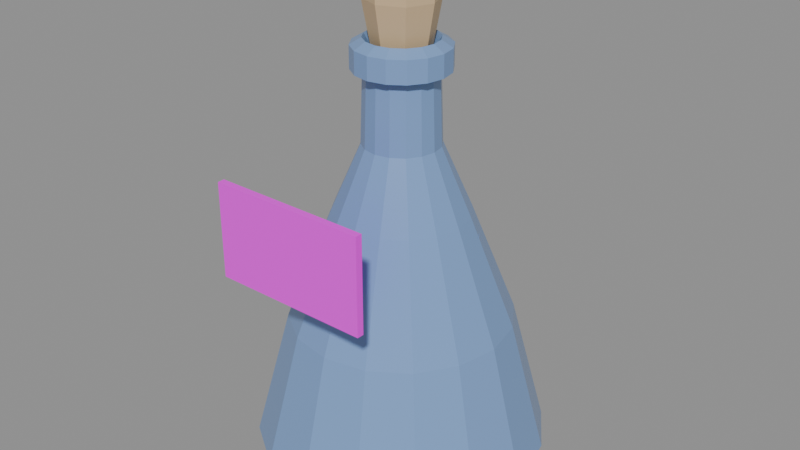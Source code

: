 # Source: hi_ether.blend  (saved by Blender 5.2.45; exported with 4.5.12 LTS)
import bpy
from mathutils import Matrix  # noqa: F401  (used for matrix-valued properties, if any)

bpy.ops.wm.read_factory_settings(use_empty=True)
scene = bpy.context.scene
scene.name = 'Scene'

# ---- images (referenced by path relative to the original .blend; pixels are not part of the script)
import os
ASSET_DIR = os.environ.get("B2B_ASSET_DIR", "")  # directory of the original .blend (textures are referenced by path, not embedded)
HERE = os.path.dirname(os.path.abspath(__file__))  # packed textures are extracted next to this script under _unpacked/

def load_image(name, relpath, width, height, colorspace="sRGB"):
    """Load a texture the original file referenced (path relative to the .blend, or extracted next to this script)."""
    p = next((c for c in (os.path.join(HERE, relpath), os.path.join(ASSET_DIR, relpath)) if relpath and os.path.exists(c)), "")
    if p:
        img = bpy.data.images.load(p, check_existing=True)
        img.name = name
    else:  # same state as the original file: an image datablock whose file is absent (Cycles renders it pink)
        img = bpy.data.images.new(name, width, height)
        img.source = "FILE"
        img.filepath = "//" + (relpath or name)
    img.colorspace_settings.name = colorspace
    return img
img_hi_ether_label_png = load_image('hi_ether_label.png', '_textures/hi_ether_label.png', 1024, 1024, 'sRGB')

# ---- materials (node trees are filled in below, after node groups)
mat_hi_ether_glass = bpy.data.materials.new('hi_ether_glass')
mat_hi_ether_glass.diffuse_color = (0.2, 0.34, 0.62, 1.0)
mat_hi_ether_liquid = bpy.data.materials.new('hi_ether_liquid')
mat_hi_ether_liquid.diffuse_color = (0.28, 0.5, 1.0, 1.0)
mat_hi_ether_label = bpy.data.materials.new('hi_ether_label')
mat_hi_ether_label.diffuse_color = (1.0, 1.0, 1.0, 1.0)
mat_hi_ether_cork = bpy.data.materials.new('hi_ether_cork')
mat_hi_ether_cork.diffuse_color = (0.62, 0.45, 0.26, 1.0)

# ---- material node trees
mat_hi_ether_glass.use_nodes = True; mat_hi_ether_glass.node_tree.nodes.clear()
_N = mat_hi_ether_glass.node_tree.nodes; _L = mat_hi_ether_glass.node_tree.links
n0 = _N.new('ShaderNodeBsdfPrincipled'); n0.name = 'Principled BSDF'; n0.location = (-200, 100)
n0.inputs[0].default_value = (0.2, 0.34, 0.62, 1.0)
n0.inputs[2].default_value = 0.25
n0.inputs[10].default_value = 0.005
n1 = _N.new('ShaderNodeOutputMaterial'); n1.name = 'Material Output'; n1.location = (200, 100)
_L.new(n0.outputs[0], n1.inputs[0])
n1.is_active_output = True
mat_hi_ether_liquid.use_nodes = True; mat_hi_ether_liquid.node_tree.nodes.clear()
_N = mat_hi_ether_liquid.node_tree.nodes; _L = mat_hi_ether_liquid.node_tree.links
n0 = _N.new('ShaderNodeBsdfPrincipled'); n0.name = 'Principled BSDF'; n0.location = (-200, 100)
n0.inputs[0].default_value = (0.28, 0.5, 1.0, 1.0)
n0.inputs[10].default_value = 0.005
n1 = _N.new('ShaderNodeOutputMaterial'); n1.name = 'Material Output'; n1.location = (200, 100)
_L.new(n0.outputs[0], n1.inputs[0])
n1.is_active_output = True
mat_hi_ether_label.use_nodes = True; mat_hi_ether_label.node_tree.nodes.clear()
_N = mat_hi_ether_label.node_tree.nodes; _L = mat_hi_ether_label.node_tree.links
n0 = _N.new('ShaderNodeBsdfPrincipled'); n0.name = 'Principled BSDF'; n0.location = (-200, 100)
n0.inputs[2].default_value = 0.55
n0.inputs[10].default_value = 0.005
n1 = _N.new('ShaderNodeOutputMaterial'); n1.name = 'Material Output'; n1.location = (200, 100)
n2 = _N.new('ShaderNodeTexImage'); n2.name = 'Image Texture'; n2.location = (0, 0)
n2.image = img_hi_ether_label_png
n2.interpolation = 'Closest'
_L.new(n0.outputs[0], n1.inputs[0])
_L.new(n2.outputs[0], n0.inputs[0])
n1.is_active_output = True
mat_hi_ether_cork.use_nodes = True; mat_hi_ether_cork.node_tree.nodes.clear()
_N = mat_hi_ether_cork.node_tree.nodes; _L = mat_hi_ether_cork.node_tree.links
n0 = _N.new('ShaderNodeBsdfPrincipled'); n0.name = 'Principled BSDF'; n0.location = (-200, 100)
n0.inputs[0].default_value = (0.62, 0.45, 0.26, 1.0)
n0.inputs[2].default_value = 0.55
n0.inputs[10].default_value = 0.005
n1 = _N.new('ShaderNodeOutputMaterial'); n1.name = 'Material Output'; n1.location = (200, 100)
_L.new(n0.outputs[0], n1.inputs[0])
n1.is_active_output = True

# ---- meshes
me_a_flask = bpy.data.meshes.new('A_Flask')
me_a_flask.from_pydata([(0.0, 0.0, 0.02), (0.589, 0.0, 0.019), (0.5442, 0.2254, 0.019), (0.4165, 0.4165, 0.019), (0.2254, 0.5442, 0.019), (3.607e-17, 0.589, 0.019), (-0.2254, 0.5442, 0.019), (-0.4165, 0.4165, 0.019), (-0.5442, 0.2254, 0.019), (-0.589, 7.213e-17, 0.019), (-0.5442, -0.2254, 0.019), (-0.4165, -0.4165, 0.019), (-0.2254, -0.5442, 0.019), (-1.082e-16, -0.589, 0.019), (0.2254, -0.5442, 0.019), (0.4165, -0.4165, 0.019), (0.5442, -0.2254, 0.019), (0.627, 0.0, 0.095), (0.5793, 0.2399, 0.095), (0.4434, 0.4434, 0.095), (0.2399, 0.5793, 0.095), (3.839e-17, 0.627, 0.095), (-0.2399, 0.5793, 0.095), (-0.4434, 0.4434, 0.095), (-0.5793, 0.2399, 0.095), (-0.627, 7.679e-17, 0.095), (-0.5793, -0.2399, 0.095), (-0.4434, -0.4434, 0.095), (-0.2399, -0.5793, 0.095), (-1.152e-16, -0.627, 0.095), (0.2399, -0.5793, 0.095), (0.4434, -0.4434, 0.095), (0.5793, -0.2399, 0.095), (0.475, 0.0, 0.665), (0.4388, 0.1818, 0.665), (0.3359, 0.3359, 0.665), (0.1818, 0.4388, 0.665), (2.909e-17, 0.475, 0.665), (-0.1818, 0.4388, 0.665), (-0.3359, 0.3359, 0.665), (-0.4388, 0.1818, 0.665), (-0.475, 5.817e-17, 0.665), (-0.4388, -0.1818, 0.665), (-0.3359, -0.3359, 0.665), (-0.1818, -0.4388, 0.665), (-8.726e-17, -0.475, 0.665), (0.1818, -0.4388, 0.665), (0.3359, -0.3359, 0.665), (0.4388, -0.1818, 0.665), (0.285, 0.0, 1.14), (0.2633, 0.1091, 1.14), (0.2015, 0.2015, 1.14), (0.1091, 0.2633, 1.14), (1.745e-17, 0.285, 1.14), (-0.1091, 0.2633, 1.14), (-0.2015, 0.2015, 1.14), (-0.2633, 0.1091, 1.14), (-0.285, 3.49e-17, 1.14), (-0.2633, -0.1091, 1.14), (-0.2015, -0.2015, 1.14), (-0.1091, -0.2633, 1.14), (-5.235e-17, -0.285, 1.14), (0.1091, -0.2633, 1.14), (0.2015, -0.2015, 1.14), (0.2633, -0.1091, 1.14), (0.1615, 0.0, 1.425), (0.1492, 0.0618, 1.425), (0.1142, 0.1142, 1.425), (0.0618, 0.1492, 1.425), (9.889e-18, 0.1615, 1.425), (-0.0618, 0.1492, 1.425), (-0.1142, 0.1142, 1.425), (-0.1492, 0.0618, 1.425), (-0.1615, 1.978e-17, 1.425), (-0.1492, -0.0618, 1.425), (-0.1142, -0.1142, 1.425), (-0.0618, -0.1492, 1.425), (-2.967e-17, -0.1615, 1.425), (0.0618, -0.1492, 1.425), (0.1142, -0.1142, 1.425), (0.1492, -0.0618, 1.425), (0.152, 0.0, 1.71), (0.1404, 0.05817, 1.71), (0.1075, 0.1075, 1.71), (0.05817, 0.1404, 1.71), (9.307e-18, 0.152, 1.71), (-0.05817, 0.1404, 1.71), (-0.1075, 0.1075, 1.71), (-0.1404, 0.05817, 1.71), (-0.152, 1.861e-17, 1.71), (-0.1404, -0.05817, 1.71), (-0.1075, -0.1075, 1.71), (-0.05817, -0.1404, 1.71), (-2.792e-17, -0.152, 1.71), (0.05817, -0.1404, 1.71), (0.1075, -0.1075, 1.71), (0.1404, -0.05817, 1.71), (0.1995, 0.0, 1.729), (0.1843, 0.07635, 1.729), (0.1411, 0.1411, 1.729), (0.07635, 0.1843, 1.729), (1.222e-17, 0.1995, 1.729), (-0.07635, 0.1843, 1.729), (-0.1411, 0.1411, 1.729), (-0.1843, 0.07635, 1.729), (-0.1995, 2.443e-17, 1.729), (-0.1843, -0.07635, 1.729), (-0.1411, -0.1411, 1.729), (-0.07635, -0.1843, 1.729), (-3.665e-17, -0.1995, 1.729), (0.07635, -0.1843, 1.729), (0.1411, -0.1411, 1.729), (0.1843, -0.07635, 1.729), (0.1995, 0.0, 1.824), (0.1843, 0.07635, 1.824), (0.1411, 0.1411, 1.824), (0.07635, 0.1843, 1.824), (1.222e-17, 0.1995, 1.824), (-0.07635, 0.1843, 1.824), (-0.1411, 0.1411, 1.824), (-0.1843, 0.07635, 1.824), (-0.1995, 2.443e-17, 1.824), (-0.1843, -0.07635, 1.824), (-0.1411, -0.1411, 1.824), (-0.07635, -0.1843, 1.824), (-3.665e-17, -0.1995, 1.824), (0.07635, -0.1843, 1.824), (0.1411, -0.1411, 1.824), (0.1843, -0.07635, 1.824), (0.152, 0.0, 1.852), (0.1404, 0.05817, 1.852), (0.1075, 0.1075, 1.852), (0.05817, 0.1404, 1.852), (9.307e-18, 0.152, 1.852), (-0.05817, 0.1404, 1.852), (-0.1075, 0.1075, 1.852), (-0.1404, 0.05817, 1.852), (-0.152, 1.861e-17, 1.852), (-0.1404, -0.05817, 1.852), (-0.1075, -0.1075, 1.852), (-0.05817, -0.1404, 1.852), (-2.792e-17, -0.152, 1.852), (0.05817, -0.1404, 1.852), (0.1075, -0.1075, 1.852), (0.1404, -0.05817, 1.852)], [], [(0, 2, 1), (0, 3, 2), (0, 4, 3), (0, 5, 4), (0, 6, 5), (0, 7, 6), (0, 8, 7), (0, 9, 8), (0, 10, 9), (0, 11, 10), (0, 12, 11), (0, 13, 12), (0, 14, 13), (0, 15, 14), (0, 16, 15), (0, 1, 16), (1, 2, 18, 17), (2, 3, 19, 18), (3, 4, 20, 19), (4, 5, 21, 20), (5, 6, 22, 21), (6, 7, 23, 22), (7, 8, 24, 23), (8, 9, 25, 24), (9, 10, 26, 25), (10, 11, 27, 26), (11, 12, 28, 27), (12, 13, 29, 28), (13, 14, 30, 29), (14, 15, 31, 30), (15, 16, 32, 31), (16, 1, 17, 32), (17, 18, 34, 33), (18, 19, 35, 34), (19, 20, 36, 35), (20, 21, 37, 36), (21, 22, 38, 37), (22, 23, 39, 38), (23, 24, 40, 39), (24, 25, 41, 40), (25, 26, 42, 41), (26, 27, 43, 42), (27, 28, 44, 43), (28, 29, 45, 44), (29, 30, 46, 45), (30, 31, 47, 46), (31, 32, 48, 47), (32, 17, 33, 48), (33, 34, 50, 49), (34, 35, 51, 50), (35, 36, 52, 51), (36, 37, 53, 52), (37, 38, 54, 53), (38, 39, 55, 54), (39, 40, 56, 55), (40, 41, 57, 56), (41, 42, 58, 57), (42, 43, 59, 58), (43, 44, 60, 59), (44, 45, 61, 60), (45, 46, 62, 61), (46, 47, 63, 62), (47, 48, 64, 63), (48, 33, 49, 64), (49, 50, 66, 65), (50, 51, 67, 66), (51, 52, 68, 67), (52, 53, 69, 68), (53, 54, 70, 69), (54, 55, 71, 70), (55, 56, 72, 71), (56, 57, 73, 72), (57, 58, 74, 73), (58, 59, 75, 74), (59, 60, 76, 75), (60, 61, 77, 76), (61, 62, 78, 77), (62, 63, 79, 78), (63, 64, 80, 79), (64, 49, 65, 80), (65, 66, 82, 81), (66, 67, 83, 82), (67, 68, 84, 83), (68, 69, 85, 84), (69, 70, 86, 85), (70, 71, 87, 86), (71, 72, 88, 87), (72, 73, 89, 88), (73, 74, 90, 89), (74, 75, 91, 90), (75, 76, 92, 91), (76, 77, 93, 92), (77, 78, 94, 93), (78, 79, 95, 94), (79, 80, 96, 95), (80, 65, 81, 96), (81, 82, 98, 97), (82, 83, 99, 98), (83, 84, 100, 99), (84, 85, 101, 100), (85, 86, 102, 101), (86, 87, 103, 102), (87, 88, 104, 103), (88, 89, 105, 104), (89, 90, 106, 105), (90, 91, 107, 106), (91, 92, 108, 107), (92, 93, 109, 108), (93, 94, 110, 109), (94, 95, 111, 110), (95, 96, 112, 111), (96, 81, 97, 112), (97, 98, 114, 113), (98, 99, 115, 114), (99, 100, 116, 115), (100, 101, 117, 116), (101, 102, 118, 117), (102, 103, 119, 118), (103, 104, 120, 119), (104, 105, 121, 120), (105, 106, 122, 121), (106, 107, 123, 122), (107, 108, 124, 123), (108, 109, 125, 124), (109, 110, 126, 125), (110, 111, 127, 126), (111, 112, 128, 127), (112, 97, 113, 128), (113, 114, 130, 129), (114, 115, 131, 130), (115, 116, 132, 131), (116, 117, 133, 132), (117, 118, 134, 133), (118, 119, 135, 134), (119, 120, 136, 135), (120, 121, 137, 136), (121, 122, 138, 137), (122, 123, 139, 138), (123, 124, 140, 139), (124, 125, 141, 140), (125, 126, 142, 141), (126, 127, 143, 142), (127, 128, 144, 143), (128, 113, 129, 144)])
me_a_flask.materials.append(mat_hi_ether_glass)
me_a_flask.update()
me_g_window0 = bpy.data.meshes.new('G_Window0')
me_g_window0.from_pydata([(0.23, -1.027, 0.0), (0.1861, -1.027, 0.1352), (0.07107, -1.027, 0.2187), (-0.07107, -1.027, 0.2187), (-0.1861, -1.027, 0.1352), (-0.23, -1.027, 2.817e-17), (-0.1861, -1.027, -0.1352), (-0.07107, -1.027, -0.2187), (0.07107, -1.027, -0.2187), (0.1861, -1.027, -0.1352), (0.23, -0.3135, 0.0), (0.1861, -0.3135, 0.1352), (0.07107, -0.3135, 0.2187), (-0.07107, -0.3135, 0.2187), (-0.1861, -0.3135, 0.1352), (-0.23, -0.3135, 2.817e-17), (-0.1861, -0.3135, -0.1352), (-0.07107, -0.3135, -0.2187), (0.07107, -0.3135, -0.2187), (0.1861, -0.3135, -0.1352)], [], [(10, 11, 1, 0), (11, 12, 2, 1), (12, 13, 3, 2), (13, 14, 4, 3), (14, 15, 5, 4), (15, 16, 6, 5), (16, 17, 7, 6), (17, 18, 8, 7), (18, 19, 9, 8), (19, 10, 0, 9), (0, 1, 2, 3, 4, 5, 6, 7, 8, 9), (19, 18, 17, 16, 15, 14, 13, 12, 11, 10)])
me_g_window0.update()
me_g_window1 = bpy.data.meshes.new('G_Window1')
me_g_window1.from_pydata([(0.23, -1.027, 0.0), (0.1861, -1.027, 0.1352), (0.07107, -1.027, 0.2187), (-0.07107, -1.027, 0.2187), (-0.1861, -1.027, 0.1352), (-0.23, -1.027, 2.817e-17), (-0.1861, -1.027, -0.1352), (-0.07107, -1.027, -0.2187), (0.07107, -1.027, -0.2187), (0.1861, -1.027, -0.1352), (0.23, -0.3135, 0.0), (0.1861, -0.3135, 0.1352), (0.07107, -0.3135, 0.2187), (-0.07107, -0.3135, 0.2187), (-0.1861, -0.3135, 0.1352), (-0.23, -0.3135, 2.817e-17), (-0.1861, -0.3135, -0.1352), (-0.07107, -0.3135, -0.2187), (0.07107, -0.3135, -0.2187), (0.1861, -0.3135, -0.1352)], [], [(10, 11, 1, 0), (11, 12, 2, 1), (12, 13, 3, 2), (13, 14, 4, 3), (14, 15, 5, 4), (15, 16, 6, 5), (16, 17, 7, 6), (17, 18, 8, 7), (18, 19, 9, 8), (19, 10, 0, 9), (0, 1, 2, 3, 4, 5, 6, 7, 8, 9), (19, 18, 17, 16, 15, 14, 13, 12, 11, 10)])
me_g_window1.update()
me_a_liquid = bpy.data.meshes.new('A_Liquid')
me_a_liquid.from_pydata([(0.0, 0.0, 0.14), (0.365, 0.0, 0.665), (0.3372, 0.1397, 0.665), (0.2581, 0.2581, 0.665), (0.1397, 0.3372, 0.665), (2.235e-17, 0.365, 0.665), (-0.1397, 0.3372, 0.665), (-0.2581, 0.2581, 0.665), (-0.3372, 0.1397, 0.665), (-0.365, 4.47e-17, 0.665), (-0.3372, -0.1397, 0.665), (-0.2581, -0.2581, 0.665), (-0.1397, -0.3372, 0.665), (-6.705e-17, -0.365, 0.665), (0.1397, -0.3372, 0.665), (0.2581, -0.2581, 0.665), (0.3372, -0.1397, 0.665), (0.175, 0.0, 1.14), (0.1617, 0.06697, 1.14), (0.1237, 0.1237, 1.14), (0.06697, 0.1617, 1.14), (1.072e-17, 0.175, 1.14), (-0.06697, 0.1617, 1.14), (-0.1237, 0.1237, 1.14), (-0.1617, 0.06697, 1.14), (-0.175, 2.143e-17, 1.14), (-0.1617, -0.06697, 1.14), (-0.1237, -0.1237, 1.14), (-0.06697, -0.1617, 1.14), (-3.215e-17, -0.175, 1.14), (0.06697, -0.1617, 1.14), (0.1237, -0.1237, 1.14), (0.1617, -0.06697, 1.14), (0.1225, 0.0, 1.189), (0.1132, 0.04688, 1.189), (0.08662, 0.08662, 1.189), (0.04688, 0.1132, 1.189), (7.501e-18, 0.1225, 1.189), (-0.04688, 0.1132, 1.189), (-0.08662, 0.08662, 1.189), (-0.1132, 0.04688, 1.189), (-0.1225, 1.5e-17, 1.189), (-0.1132, -0.04688, 1.189), (-0.08662, -0.08662, 1.189), (-0.04688, -0.1132, 1.189), (-2.25e-17, -0.1225, 1.189), (0.04688, -0.1132, 1.189), (0.08662, -0.08662, 1.189), (0.1132, -0.04688, 1.189), (0.0, 0.0, 1.219)], [], [(0, 2, 1), (0, 3, 2), (0, 4, 3), (0, 5, 4), (0, 6, 5), (0, 7, 6), (0, 8, 7), (0, 9, 8), (0, 10, 9), (0, 11, 10), (0, 12, 11), (0, 13, 12), (0, 14, 13), (0, 15, 14), (0, 16, 15), (0, 1, 16), (1, 2, 18, 17), (2, 3, 19, 18), (3, 4, 20, 19), (4, 5, 21, 20), (5, 6, 22, 21), (6, 7, 23, 22), (7, 8, 24, 23), (8, 9, 25, 24), (9, 10, 26, 25), (10, 11, 27, 26), (11, 12, 28, 27), (12, 13, 29, 28), (13, 14, 30, 29), (14, 15, 31, 30), (15, 16, 32, 31), (16, 1, 17, 32), (17, 18, 34, 33), (18, 19, 35, 34), (19, 20, 36, 35), (20, 21, 37, 36), (21, 22, 38, 37), (22, 23, 39, 38), (23, 24, 40, 39), (24, 25, 41, 40), (25, 26, 42, 41), (26, 27, 43, 42), (27, 28, 44, 43), (28, 29, 45, 44), (29, 30, 46, 45), (30, 31, 47, 46), (31, 32, 48, 47), (32, 17, 33, 48), (33, 34, 49), (34, 35, 49), (35, 36, 49), (36, 37, 49), (37, 38, 49), (38, 39, 49), (39, 40, 49), (40, 41, 49), (41, 42, 49), (42, 43, 49), (43, 44, 49), (44, 45, 49), (45, 46, 49), (46, 47, 49), (47, 48, 49), (48, 33, 49)])
me_a_liquid.materials.append(mat_hi_ether_liquid)
me_a_liquid.update()
me_c_label = bpy.data.meshes.new('C_Label')
me_c_label.from_pydata([(-0.34, 0.0, 0.0), (0.34, 0.0, 0.0), (0.34, 0.0, 0.4), (-0.34, 0.0, 0.4)], [], [(0, 1, 2, 3)])
_uv = me_c_label.uv_layers.new(name='UVMap')
_uv.uv.foreach_set('vector', [0.0, 0.0, 1.0, 0.0, 1.0, 1.0, 0.0, 1.0])
me_c_label.materials.append(mat_hi_ether_label)
me_c_label.update()
me_s_cork = bpy.data.meshes.new('S_Cork')
me_s_cork.from_pydata([(0.0, 0.0, 0.0), (0.114, 0.0, 0.0), (0.08061, 0.08061, 0.0), (6.98e-18, 0.114, 0.0), (-0.08061, 0.08061, 0.0), (-0.114, 1.396e-17, 0.0), (-0.08061, -0.08061, 0.0), (-2.094e-17, -0.114, 0.0), (0.08061, -0.08061, 0.0), (0.152, 0.0, 0.209), (0.1075, 0.1075, 0.209), (9.307e-18, 0.152, 0.209), (-0.1075, 0.1075, 0.209), (-0.152, 1.861e-17, 0.209), (-0.1075, -0.1075, 0.209), (-2.792e-17, -0.152, 0.209), (0.1075, -0.1075, 0.209), (0.152, 0.0, 0.323), (0.1075, 0.1075, 0.323), (9.307e-18, 0.152, 0.323), (-0.1075, 0.1075, 0.323), (-0.152, 1.861e-17, 0.323), (-0.1075, -0.1075, 0.323), (-2.792e-17, -0.152, 0.323), (0.1075, -0.1075, 0.323), (0.0, 0.0, 0.323)], [], [(0, 2, 1), (0, 3, 2), (0, 4, 3), (0, 5, 4), (0, 6, 5), (0, 7, 6), (0, 8, 7), (0, 1, 8), (1, 2, 10, 9), (2, 3, 11, 10), (3, 4, 12, 11), (4, 5, 13, 12), (5, 6, 14, 13), (6, 7, 15, 14), (7, 8, 16, 15), (8, 1, 9, 16), (9, 10, 18, 17), (10, 11, 19, 18), (11, 12, 20, 19), (12, 13, 21, 20), (13, 14, 22, 21), (14, 15, 23, 22), (15, 16, 24, 23), (16, 9, 17, 24), (17, 18, 25), (18, 19, 25), (19, 20, 25), (20, 21, 25), (21, 22, 25), (22, 23, 25), (23, 24, 25), (24, 17, 25)])
me_s_cork.materials.append(mat_hi_ether_cork)
me_s_cork.update()

# ---- objects
ob_item_hi_ether = bpy.data.objects.new('ITEM_hi_ether', None)
ob_a_flask = bpy.data.objects.new('A_Flask', me_a_flask)
ob_g_window0 = bpy.data.objects.new('G_Window0', me_g_window0)
ob_g_window1 = bpy.data.objects.new('G_Window1', me_g_window1)
ob_a_liquid = bpy.data.objects.new('A_Liquid', me_a_liquid)
ob_c_label = bpy.data.objects.new('C_Label', me_c_label)
ob_s_cork = bpy.data.objects.new('S_Cork', me_s_cork)

# ---- transforms, parenting, visibility, modifiers, constraints
ob_item_hi_ether.location = (0.0, 0.0, 0.0)
ob_a_flask.parent = ob_item_hi_ether
ob_a_flask.location = (0.0, 0.0, 0.0)
_m = ob_a_flask.modifiers.new('Thickness', 'SOLIDIFY')
_m.thickness = 0.05
_m.use_even_offset = True
_m = ob_a_flask.modifiers.new('Cut_G_Window0', 'BOOLEAN')
_m.object = ob_g_window0
_m = ob_a_flask.modifiers.new('Cut_G_Window1', 'BOOLEAN')
_m.object = ob_g_window1
ob_g_window0.parent = ob_item_hi_ether
ob_g_window0.location = (0.0, 0.0, 1.425)
ob_g_window0.rotation_euler = (0.0, 0.0, 2.094)
ob_g_window0.scale = (1.0, 1.0, 1.7)
ob_g_window0.hide_render = True
ob_g_window0.display_type = 'WIRE'
ob_g_window1.parent = ob_item_hi_ether
ob_g_window1.location = (0.0, 0.0, 1.425)
ob_g_window1.rotation_euler = (0.0, 0.0, 4.189)
ob_g_window1.scale = (1.0, 1.0, 1.7)
ob_g_window1.hide_render = True
ob_g_window1.display_type = 'WIRE'
ob_a_liquid.parent = ob_item_hi_ether
ob_a_liquid.location = (0.0, 0.0, 0.0)
ob_c_label.parent = ob_item_hi_ether
ob_c_label.location = (0.0, -0.6356, 0.985)
_m = ob_c_label.modifiers.new('Thickness', 'SOLIDIFY')
_m.thickness = 0.03
_m.offset = 0.0
_m.use_even_offset = True
ob_s_cork.parent = ob_item_hi_ether
ob_s_cork.location = (0.0, 0.0, 1.793)

# ---- collection membership
scene.collection.objects.link(ob_item_hi_ether)
scene.collection.objects.link(ob_a_flask)
scene.collection.objects.link(ob_g_window0)
scene.collection.objects.link(ob_g_window1)
scene.collection.objects.link(ob_a_liquid)
scene.collection.objects.link(ob_c_label)
scene.collection.objects.link(ob_s_cork)

# ---- scene / render settings (as saved in the file)
scene.frame_start = 1; scene.frame_end = 250; scene.frame_set(1)
scene.render.engine = 'BLENDER_EEVEE_NEXT'
scene.render.bake_bias = 0.0
scene.render.bake_samples = 0
scene.render.compositor_device = 'GPU'
scene.eevee.use_volume_custom_range = False
scene.eevee.fast_gi_thickness_near = 0.1
scene.eevee.fast_gi_thickness_far = 0.0
scene.eevee.ray_tracing_options.screen_trace_thickness = 0.1
bpy.context.view_layer.update()

# ---- added for rendering (the .blend has no active camera and no usable light): camera, sun + grey world if the file has none
cam_auto = bpy.data.cameras.new('AutoCamera')
cam_auto.lens = 50.0
cam_auto.sensor_width = 36.0
cam_auto.clip_end = 1000.0
ob_auto_camera = bpy.data.objects.new('AutoCamera', cam_auto)
scene.collection.objects.link(ob_auto_camera)
ob_auto_camera.location = (2.5507, -3.07267, 3.10781)
ob_auto_camera.rotation_euler = (1.09748, -7.21219e-08, 0.694738)
scene.camera = ob_auto_camera
light_auto_sun = bpy.data.lights.new('AutoSun', 'SUN')
light_auto_sun.energy = 3.0
light_auto_sun.angle = 0.0523599
ob_auto_sun = bpy.data.objects.new('AutoSun', light_auto_sun)
scene.collection.objects.link(ob_auto_sun)
ob_auto_sun.rotation_euler = (0.872665, 0.174533, 0.523599)
if scene.world is None:
    world_auto = bpy.data.worlds.new('AutoWorld')
    world_auto.color = (0.3, 0.3, 0.3)
    scene.world = world_auto
bpy.context.view_layer.update()
